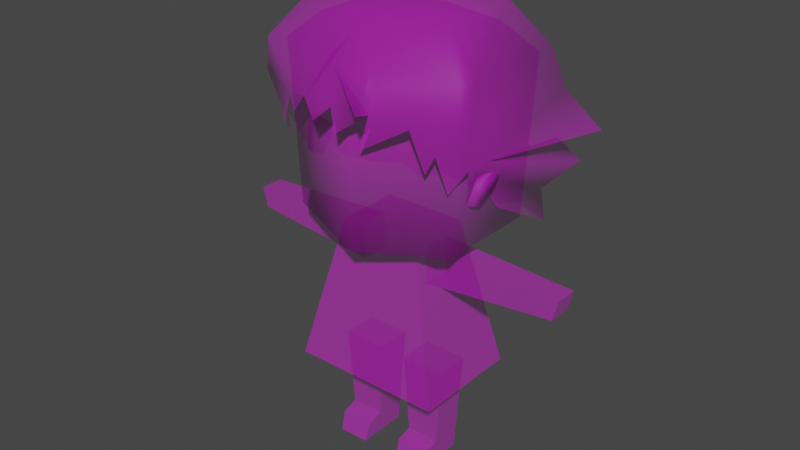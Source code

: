 # Source: Lusca.blend  (saved by Blender 2.80.75; exported with 4.5.12 LTS)
import bpy
from mathutils import Matrix  # noqa: F401  (used for matrix-valued properties, if any)

bpy.ops.wm.read_factory_settings(use_empty=True)
scene = bpy.context.scene
scene.name = 'Scene'

# ---- collections
col_collection = bpy.data.collections.new('Collection'); scene.collection.children.link(col_collection)

# ---- images (referenced by path relative to the original .blend; pixels are not part of the script)
import os
ASSET_DIR = os.environ.get("B2B_ASSET_DIR", "")  # directory of the original .blend (textures are referenced by path, not embedded)
HERE = os.path.dirname(os.path.abspath(__file__))  # packed textures are extracted next to this script under _unpacked/

def load_image(name, relpath, width, height, colorspace="sRGB"):
    """Load a texture the original file referenced (path relative to the .blend, or extracted next to this script)."""
    p = next((c for c in (os.path.join(HERE, relpath), os.path.join(ASSET_DIR, relpath)) if relpath and os.path.exists(c)), "")
    if p:
        img = bpy.data.images.load(p, check_existing=True)
        img.name = name
    else:  # same state as the original file: an image datablock whose file is absent (Cycles renders it pink)
        img = bpy.data.images.new(name, width, height)
        img.source = "FILE"
        img.filepath = "//" + (relpath or name)
    img.colorspace_settings.name = colorspace
    return img
img_c_006a_hair_tex = load_image('c_006a_hair_tex', 'Lusca_0.png', 1024, 1024, 'sRGB')

# ---- materials (node trees are filled in below, after node groups)
mat_c_006a_hair_mat_001 = bpy.data.materials.new('c_006a_hair_mat.001')
mat_c_006a_hair_mat_001.use_transparent_shadow = False
mat_c_006a_hair_mat_001.diffuse_color = (1.0, 1.0, 1.0, 1.0)
mat_c_006a_hair_mat_001.roughness = 0.5528

# ---- material node trees
mat_c_006a_hair_mat_001.use_nodes = True; mat_c_006a_hair_mat_001.node_tree.nodes.clear()
_N = mat_c_006a_hair_mat_001.node_tree.nodes; _L = mat_c_006a_hair_mat_001.node_tree.links
n0 = _N.new('ShaderNodeOutputMaterial'); n0.name = 'Material Output'; n0.location = (300, 300)
n1 = _N.new('ShaderNodeBsdfPrincipled'); n1.name = 'Principled BSDF'; n1.location = (10, 300)
n1.distribution = 'GGX'
n1.subsurface_method = 'BURLEY'
n1.inputs[2].default_value = 0.5528
n1.inputs[3].default_value = 1.45
n1.inputs[27].default_value = (0.0, 0.0, 0.0, 1.0)
n1.inputs[28].default_value = 1.0
n2 = _N.new('ShaderNodeNormalMap'); n2.name = 'Normal Map'; n2.location = (-300, -300)
n2.label = 'Normal/Map'
n2.inputs[0].default_value = 0.35
n3 = _N.new('ShaderNodeTexImage'); n3.name = 'Image Texture'; n3.location = (-300, 600)
n3.image = img_c_006a_hair_tex
n4 = _N.new('ShaderNodeTexImage'); n4.name = 'Image Texture.001'; n4.location = (-300, 0)
n4.image = img_c_006a_hair_tex
_L.new(n1.outputs[0], n0.inputs[0])
_L.new(n2.outputs[0], n1.inputs[5])
_L.new(n3.outputs[0], n1.inputs[0])
_L.new(n4.outputs[0], n1.inputs[4])
n0.is_active_output = True

# ---- world
world_world = bpy.data.worlds.new('World'); scene.world = world_world
world_world.use_nodes = True; world_world.node_tree.nodes.clear()
_N = world_world.node_tree.nodes; _L = world_world.node_tree.links
n0 = _N.new('ShaderNodeOutputWorld'); n0.name = 'World Output'; n0.location = (300, 300)
n1 = _N.new('ShaderNodeBackground'); n1.name = 'Background'; n1.location = (10, 300)
n1.inputs[0].default_value = (0.05088, 0.05088, 0.05088, 1.0)
_L.new(n1.outputs[0], n0.inputs[0])
n0.is_active_output = True
world_world.color = (0.05088, 0.05088, 0.05088)
world_world.use_sun_shadow = False
world_world.sun_shadow_jitter_overblur = 0.0

# ---- meshes
me_mesh_001 = bpy.data.meshes.new('Mesh.001')
me_mesh_001.from_pydata([(9.537e-08, 0.6943, -0.2436), (1.536e-16, 1.102, -0.2327), (5.251e-17, 0.6479, -0.2582), (-0.1234, 0.6432, -0.2245), (-0.1833, 0.6776, -0.2077), (-0.06376, 0.6677, -0.2414), (1.202e-16, 0.9554, -0.2436), (-0.1234, 0.7073, -0.2099), (0.06376, 0.6677, -0.2414), (0.1234, 0.7073, -0.2099), (0.1234, 0.6432, -0.2245), (0.1833, 0.6776, -0.2077), (-0.2811, 0.6613, -0.1909), (-0.2803, 0.7556, -0.1694), (0.2803, 0.7556, -0.1694), (0.2811, 0.6613, -0.1909), (-4.433e-08, 1.21, -0.1754), (0.276, 1.102, -0.1871), (-0.276, 1.102, -0.1871), (-0.3244, 1.014, -0.1762), (-0.3696, 0.8463, -0.1887), (-0.3104, 0.8947, -0.1762), (-0.4174, 0.9346, -0.188), (0.3244, 1.014, -0.1762), (0.3104, 0.8947, -0.1762), (0.3696, 0.8463, -0.1887), (0.4174, 0.9346, -0.188), (-0.2725, 0.8968, 0.1147), (-0.1976, 1.21, -0.121), (-0.1976, 1.21, 0.09337), (2.101e-07, 1.21, 0.1589), (0.1976, 1.21, 0.09337), (0.1976, 1.21, -0.121), (-0.2429, 0.7916, 0.07758), (-0.2527, 0.8571, 0.05394), (-0.2893, 1.013, 0.1603), (-0.276, 1.102, 0.1641), (0.276, 1.102, 0.1641), (-0.2363, 0.8364, 0.14), (1.536e-16, 1.102, 0.2353), (0.1762, 0.9932, 0.2007), (1.351e-16, 1.018, 0.2534), (-0.2286, 0.939, 0.1772), (-0.276, 1.102, 0.105), (0.276, 1.102, 0.105), (0.09464, 1.017, 0.2372), (0.0009079, 0.9525, 0.2442), (-0.06677, 0.9658, 0.2418), (0.04886, 0.9167, 0.2182), (-0.09464, 1.017, 0.2372), (-0.1762, 0.9932, 0.2007), (-0.2413, 0.7415, -0.04191), (0.2725, 0.8968, 0.1147), (0.2286, 0.939, 0.1772), (0.2363, 0.8364, 0.14), (0.2429, 0.7916, 0.07758), (0.2527, 0.8571, 0.05394), (0.2413, 0.7415, -0.04191), (-1.003e-08, 1.24, -8.771e-10), (-0.2809, 0.903, 0.06524), (0.2809, 0.903, 0.06524), (0.2893, 1.013, 0.1603), (-0.1592, 0.9545, 0.2085), (-0.2161, 0.9055, 0.1828), (0.2014, 0.8884, 0.1774), (0.0828, 1.102, 0.214), (0.11, 1.036, 0.2967), (-0.07902, 1.21, -0.1536), (0.01793, 1.279, -0.0006828), (0.236, 0.7885, 0.07633), (0.2522, 0.7899, 0.07258), (0.236, 0.8558, 0.04011), (0.2735, 0.8643, 0.04183), (0.236, 0.8396, -0.001648), (0.2766, 0.8461, 0.002737), (0.236, 0.7694, 0.03757), (0.2512, 0.7745, 0.03771), (0.2665, 0.8467, 0.05739), (0.236, 0.8361, 0.0623), (0.236, 0.8078, 0.006799), (0.2666, 0.8137, 0.009048), (0.2793, 0.8636, 0.01786), (-0.236, 0.7885, 0.07633), (-0.2522, 0.7899, 0.07258), (-0.236, 0.8558, 0.04011), (-0.2735, 0.8643, 0.04183), (-0.236, 0.8396, -0.001648), (-0.2766, 0.8461, 0.002737), (-0.236, 0.7694, 0.03757), (-0.2512, 0.7745, 0.03771), (-0.2665, 0.8467, 0.05739), (-0.236, 0.8361, 0.0623), (-0.236, 0.8078, 0.006799), (-0.2666, 0.8137, 0.009048), (-0.2793, 0.8636, 0.01786), (-0.2311, 0.6677, 0.12), (1.311e-07, 0.64, 0.2), (2.444e-07, 1.092, 0.2), (-0.26, 1.092, 0.12), (0.2311, 0.6677, 0.12), (0.26, 1.092, 0.12), (-1.184e-09, 0.64, 2.156e-09), (-0.2311, 0.6677, -0.16), (8.941e-08, 0.64, -0.22), (0.2311, 0.6677, -0.16), (-0.26, 1.092, -0.16), (0.26, 1.092, -0.16), (8.941e-08, 1.092, -0.22), (6.209e-08, 1.161, -0.1558), (1.868e-07, 1.161, 0.1358), (0.1806, 1.161, 0.08028), (0.1806, 1.161, -0.1142), (-0.1806, 1.161, -0.1142), (-0.1806, 1.161, 0.08028), (1.133e-07, 1.184, -0.01694), (-0.208, 0.2536, 0.16), (0.208, 0.2536, 0.16), (-0.112, 0.6536, 0.096), (0.112, 0.6536, 0.096), (-0.112, 0.6536, -0.07598), (0.112, 0.6536, -0.07598), (-0.208, 0.2536, -0.14), (0.208, 0.2536, -0.14), (0.4696, 0.606, 0.032), (0.456, 0.5516, 0.032), (0.1, 0.6196, 0.0384), (0.1, 0.52, 0.0384), (0.1, 0.6196, -0.0384), (0.1, 0.52, -0.0384), (0.4696, 0.606, -0.032), (0.456, 0.5516, -0.032), (-0.4696, 0.606, 0.032), (-0.456, 0.5516, 0.032), (-0.1, 0.6196, 0.0384), (-0.1, 0.52, 0.0384), (-0.1, 0.6196, -0.0384), (-0.1, 0.52, -0.0384), (-0.4696, 0.606, -0.032), (-0.456, 0.5516, -0.032), (0.138, -2.066e-17, 0.04001), (0.054, -2.23e-17, 0.04001), (0.1548, 0.2816, 0.04801), (0.0372, 0.2816, 0.04801), (0.1548, 0.2816, -0.04799), (0.0372, 0.2816, -0.04799), (0.138, -2.225e-17, -0.03999), (0.054, -2.423e-17, -0.03999), (0.1414, 0.06144, 0.04161), (0.1414, 0.06144, -0.04159), (0.05064, 0.06144, -0.04159), (0.05064, 0.06144, 0.04161), (0.138, -1.953e-17, 0.1), (0.054, -2.073e-17, 0.1), (0.05064, 0.04864, 0.084), (0.1414, 0.04864, 0.084), (-0.1378, 3.485e-17, 0.04), (-0.05376, 3.319e-17, 0.04), (-0.1546, 0.2816, 0.048), (-0.03696, 0.2816, 0.048), (-0.1546, 0.2816, -0.048), (-0.03696, 0.2816, -0.048), (-0.1378, 3.326e-17, -0.04), (-0.05376, 3.326e-17, -0.04), (-0.1411, 0.06144, 0.0416), (-0.1411, 0.06144, -0.0416), (-0.0504, 0.06144, -0.0416), (-0.0504, 0.06144, 0.0416), (-0.1378, 3.598e-17, 0.1), (-0.05376, 3.306e-17, 0.1), (-0.0504, 0.04864, 0.084), (-0.1411, 0.04864, 0.084), (-0.2848, 0.6128, 0.0352), (-0.278, 0.5358, 0.0352), (-0.278, 0.5358, -0.0352), (-0.2848, 0.6128, -0.0352), (0.2848, 0.6128, 0.0352), (0.278, 0.5358, 0.0352), (0.2848, 0.6128, -0.0352), (0.278, 0.5358, -0.0352), (-0.1478, 0.1715, -0.0448), (-0.1478, 0.1715, 0.0448), (-0.04368, 0.1715, -0.0448), (-0.04368, 0.1715, 0.0448), (0.1481, 0.1715, -0.04479), (0.1481, 0.1715, 0.04481), (0.04392, 0.1715, -0.04479), (0.04392, 0.1715, 0.04481)], [], [(5, 0, 2), (5, 7, 0), (11, 10, 8, 9), (138, 173, 172, 132), (0, 7, 6), (169, 168, 156, 166), (23, 6, 1, 17), (13, 4, 12), (13, 7, 4), (8, 2, 0), (8, 0, 9), (132, 172, 171, 131), (131, 171, 174, 137), (0, 6, 9), (14, 15, 11), (14, 11, 9), (103, 104, 99, 101), (1, 18, 16), (19, 6, 21), (21, 13, 20), (97, 100, 110, 109), (21, 22, 19), (23, 24, 6), (24, 25, 14), (7, 13, 21, 6), (26, 24, 23), (47, 41, 49), (40, 45, 48), (45, 41, 46), (49, 41, 39), (45, 39, 41), (51, 13, 12), (56, 57, 14, 25), (57, 15, 14), (4, 7, 5, 3), (127, 125, 175, 177), (43, 36, 29), (29, 58, 67, 28), (49, 39, 36), (28, 18, 43, 29), (49, 36, 50), (37, 44, 31), (112, 113, 114, 108), (143, 141, 184, 183), (45, 37, 65), (40, 37, 45), (73, 74, 80, 79), (67, 18, 28), (35, 50, 36), (35, 36, 43), (42, 50, 35), (138, 137, 174, 173), (61, 44, 37), (35, 43, 27), (21, 20, 59), (59, 27, 43), (42, 27, 38), (27, 34, 33), (34, 27, 59), (27, 42, 35), (60, 25, 24), (34, 20, 13, 51), (53, 54, 52), (52, 55, 56), (26, 60, 24), (126, 128, 178, 176), (23, 60, 26), (89, 93, 92, 88), (58, 30, 31), (81, 77, 80, 74), (58, 29, 30), (166, 165, 181, 182), (17, 44, 60, 23), (125, 126, 176, 175), (22, 59, 19), (21, 59, 22), (60, 44, 52), (56, 60, 52), (61, 37, 40), (56, 25, 60), (59, 20, 34), (53, 61, 40), (52, 61, 53), (52, 44, 61), (49, 50, 62), (50, 42, 63), (53, 40, 64), (39, 65, 30), (66, 65, 39), (45, 65, 66), (39, 45, 66), (67, 68, 16), (16, 18, 67), (67, 58, 68), (58, 16, 68), (37, 31, 30, 65), (142, 186, 184, 141), (84, 85, 90, 91), (32, 17, 1, 16), (83, 89, 88, 82), (120, 122, 121, 119), (91, 90, 83, 82), (144, 143, 183, 185), (93, 87, 86, 92), (77, 81, 72), (93, 90, 94, 87), (164, 179, 181, 165), (73, 81, 74), (78, 69, 70, 77), (144, 185, 186, 142), (71, 72, 81, 73), (79, 80, 76, 75), (93, 89, 83, 90), (80, 77, 70, 76), (77, 72, 71, 78), (6, 19, 18, 1), (90, 85, 94), (18, 19, 59, 43), (130, 178, 177, 129), (86, 87, 94), (99, 100, 97, 96), (122, 120, 118, 116), (100, 106, 111, 110), (96, 95, 101), (99, 96, 101), (95, 102, 103, 101), (99, 104, 106, 100), (153, 154, 147, 150), (107, 106, 104, 103), (97, 98, 95, 96), (58, 31, 32, 16), (108, 114, 110, 111), (98, 97, 109, 113), (105, 98, 113, 112), (107, 105, 112, 108), (9, 6, 24, 14), (106, 107, 108, 111), (94, 85, 84, 86), (114, 113, 109), (110, 114, 109), (163, 180, 179, 164), (163, 166, 182, 180), (32, 31, 44, 17), (156, 168, 167, 155), (116, 118, 117, 115), (138, 132, 131, 137), (115, 117, 119, 121), (173, 174, 135, 136), (178, 128, 127, 177), (75, 76, 70, 69), (122, 116, 115, 121), (173, 136, 134, 172), (171, 133, 135, 174), (175, 176, 124, 123), (172, 134, 133, 171), (98, 105, 102, 95), (162, 165, 166, 156), (176, 178, 130, 124), (102, 105, 107, 103), (180, 182, 158, 157), (118, 120, 119, 117), (180, 157, 159, 179), (155, 163, 164, 161), (165, 162, 161, 164), (168, 169, 170, 167), (182, 181, 160, 158), (185, 183, 148, 149), (123, 124, 130, 129), (30, 29, 36, 39), (177, 175, 123, 129), (153, 150, 140, 152), (154, 153, 152, 151), (145, 146, 149, 148), (151, 152, 140, 139), (148, 147, 139, 145), (150, 149, 146, 140), (185, 149, 150, 186), (186, 150, 147, 184), (183, 184, 147, 148), (179, 159, 160, 181), (163, 170, 169, 166), (155, 167, 170, 163), (162, 156, 155, 161), (154, 151, 139, 147), (139, 140, 146, 145)])
me_mesh_001.polygons.foreach_set('use_smooth', [True] * 185)
_k = set([(2, 5), (2, 8), (3, 4), (3, 5), (4, 12), (8, 10), (10, 11), (11, 15), (12, 51), (15, 57), (27, 33), (27, 38), (33, 34), (34, 51), (38, 42), (40, 48), (40, 64), (41, 46), (41, 47), (42, 63), (45, 46), (45, 48), (45, 66), (47, 49), (49, 50), (49, 62), (50, 62), (50, 63), (52, 54), (52, 55), (53, 54), (53, 64), (55, 56), (56, 57), (115, 116), (115, 117), (115, 121), (116, 118), (116, 122), (117, 118), (117, 119), (118, 120), (119, 120), (119, 121), (120, 122), (121, 122), (123, 124), (123, 129), (123, 175), (124, 130), (124, 176), (125, 175), (126, 176), (127, 177), (128, 178), (129, 130), (129, 177), (130, 178), (131, 132), (131, 137), (131, 171), (132, 138), (132, 172), (133, 171), (134, 172), (135, 174), (136, 173), (137, 138), (137, 174), (138, 173), (139, 145), (139, 151), (140, 146), (140, 152), (141, 184), (142, 186), (143, 183), (144, 185), (145, 146), (145, 148), (146, 149), (147, 150), (147, 154), (147, 184), (148, 183), (149, 185), (150, 153), (150, 186), (151, 152), (151, 154), (152, 153), (153, 154), (155, 161), (155, 167), (156, 162), (156, 168), (157, 180), (158, 182), (159, 179), (160, 181), (161, 162), (161, 164), (162, 165), (163, 166), (163, 170), (163, 180), (164, 179), (165, 181), (166, 169), (166, 182), (167, 168), (167, 170), (168, 169), (169, 170)])
me_mesh_001.attributes.new('sharp_edge', 'BOOLEAN', 'EDGE').data.foreach_set('value', [ (min(e.vertices), max(e.vertices)) in _k for e in me_mesh_001.edges])
_uv = me_mesh_001.uv_layers.new(name='map1')
_uv.uv.foreach_set('vector', [0.3531, 0.8144, 0.3113, 0.8213, 0.3113, 0.8109, 0.3531, 0.8144, 0.3948, 0.8236, 0.3113, 0.8213, 0.1861, 0.8163, 0.2292, 0.8106, 0.2694, 0.8144, 0.2277, 0.8236, 0.01352, 1.323, 0.01067, 1.288, 0.07346, 1.288, 0.07061, 1.323, 0.3113, 0.8213, 0.3948, 0.8236, 0.3113, 0.8633, 0.1815, 1.197, 0.1701, 1.186, 0.2557, 1.186, 0.2546, 1.2, 0.08092, 0.8719, 0.3113, 0.8633, 0.3113, 0.8868, 0.1176, 0.8866, 0.5025, 0.8298, 0.4364, 0.8163, 0.5003, 0.8134, 0.5025, 0.8298, 0.3948, 0.8236, 0.4364, 0.8163, 0.2694, 0.8144, 0.3113, 0.8109, 0.3113, 0.8213, 0.2694, 0.8144, 0.3113, 0.8213, 0.2277, 0.8236, 0.1689, 1.323, 0.1632, 1.288, 0.2203, 1.289, 0.2146, 1.326, 0.4694, 1.326, 0.4665, 1.289, 0.5293, 1.289, 0.5264, 1.326, 0.3113, 0.8213, 0.3113, 0.8633, 0.2277, 0.8236, 0.12, 0.8298, 0.1222, 0.8134, 0.1861, 0.8163, 0.12, 0.8298, 0.1861, 0.8163, 0.2277, 0.8236, 0.0838, 1.746, 0.02055, 1.742, 0.02055, 1.72, 0.0838, 1.73, 0.3113, 0.8868, 0.5049, 0.8866, 0.3113, 0.9064, 0.5416, 0.8719, 0.3113, 0.8633, 0.5289, 0.8516, 0.5289, 0.8516, 0.5025, 0.8298, 0.5712, 0.843, 0.8202, 1.717, 0.8974, 1.723, 0.8738, 1.726, 0.8202, 1.722, 0.5289, 0.8516, 0.6134, 0.8568, 0.5416, 0.8719, 0.08092, 0.8719, 0.09364, 0.8516, 0.3113, 0.8633, 0.09364, 0.8516, 0.05131, 0.843, 0.12, 0.8298, 0.3948, 0.8236, 0.5025, 0.8298, 0.5289, 0.8516, 0.3113, 0.8633, 0.009108, 0.8568, 0.09364, 0.8516, 0.08092, 0.8719, 0.6884, 0.7751, 0.7419, 0.7856, 0.6672, 0.7858, 0.8775, 0.7822, 0.8165, 0.7858, 0.781, 0.7672, 0.8165, 0.7858, 0.7419, 0.7856, 0.7449, 0.7692, 0.6672, 0.7858, 0.7419, 0.7856, 0.7419, 0.8001, 0.8165, 0.7858, 0.7419, 0.8001, 0.7419, 0.7856, 0.646, 0.8918, 0.5564, 0.8962, 0.5451, 0.8763, 0.8167, 0.9233, 0.8855, 0.8918, 0.9751, 0.8962, 0.9917, 0.9193, 0.8855, 0.8918, 0.9864, 0.8763, 0.9751, 0.8962, 0.4364, 0.8163, 0.3948, 0.8236, 0.3531, 0.8144, 0.3933, 0.8106, 0.6062, 1.252, 0.5377, 1.252, 0.5406, 1.289, 0.6034, 1.289, 0.5057, 0.8096, 0.5371, 0.8061, 0.5821, 0.8304, 0.1009, 0.9383, 0.2604, 0.9572, 0.1966, 0.9882, 0.1009, 0.9816, 0.6672, 0.7858, 0.7419, 0.8001, 0.5371, 0.8061, 0.5999, 0.9971, 0.5493, 0.9711, 0.759, 0.9711, 0.7557, 0.9971, 0.6672, 0.7858, 0.5371, 0.8061, 0.6062, 0.7822, 0.9466, 0.8061, 0.9788, 0.8096, 0.9016, 0.8304, 0.7665, 1.741, 0.7665, 1.726, 0.8202, 1.733, 0.8202, 1.744, 0.639, 1.249, 0.7075, 1.249, 0.7052, 1.224, 0.6413, 1.224, 0.8165, 0.7858, 0.9466, 0.8061, 0.803, 0.8021, 0.8775, 0.7822, 0.9466, 0.8061, 0.8165, 0.7858, 0.9879, 1.729, 0.9736, 1.727, 0.9735, 1.723, 0.9845, 1.722, 0.367, 0.9082, 0.5049, 0.8866, 0.4513, 0.9105, 0.5203, 0.788, 0.6062, 0.7822, 0.5371, 0.8061, 0.5203, 0.788, 0.5371, 0.8061, 0.5057, 0.8096, 0.5618, 0.7739, 0.6062, 0.7822, 0.5203, 0.788, 0.2906, 1.323, 0.2449, 1.326, 0.2392, 1.289, 0.2963, 1.288, 0.9634, 0.788, 0.9788, 0.8096, 0.9466, 0.8061, 0.5203, 0.788, 0.5057, 0.8096, 0.5057, 0.769, 0.5513, 0.9306, 0.5398, 0.9193, 0.7232, 0.9301, 0.7232, 0.9301, 0.7576, 0.929, 0.759, 0.9711, 0.5618, 0.7739, 0.5057, 0.769, 0.5304, 0.7549, 0.7576, 0.929, 0.7148, 0.9233, 0.7442, 0.907, 0.7148, 0.9233, 0.7576, 0.929, 0.7232, 0.9301, 0.5057, 0.769, 0.5618, 0.7739, 0.5203, 0.788, 0.8083, 0.9301, 0.9917, 0.9193, 0.9802, 0.9306, 0.7148, 0.9233, 0.5398, 0.9193, 0.5564, 0.8962, 0.646, 0.8918, 0.9219, 0.7739, 0.9533, 0.7549, 0.9788, 0.769, 0.7739, 0.929, 0.7873, 0.907, 0.8167, 0.9233, 0.9888, 0.9371, 0.8083, 0.9301, 0.9802, 0.9306, 0.151, 1.252, 0.08245, 1.252, 0.08531, 1.288, 0.1481, 1.288, 0.9786, 0.9531, 0.8083, 0.9301, 0.9888, 0.9371, 0.9307, 1.732, 0.9234, 1.738, 0.9125, 1.736, 0.9283, 1.73, 0.2604, 0.9572, 0.2604, 0.9251, 0.42, 0.9383, 0.9679, 1.729, 0.9548, 1.726, 0.9735, 1.723, 0.9736, 1.727, 0.2604, 0.9572, 0.1009, 0.9383, 0.2604, 0.9251, 0.2546, 1.2, 0.314, 1.2, 0.3162, 1.224, 0.2523, 1.224, 0.9822, 0.9711, 0.7725, 0.9711, 0.8083, 0.9301, 0.9786, 0.9531, 0.455, 1.252, 0.3865, 1.252, 0.3922, 1.288, 0.4493, 1.289, 0.5426, 0.9371, 0.7232, 0.9301, 0.5529, 0.9531, 0.5513, 0.9306, 0.7232, 0.9301, 0.5426, 0.9371, 0.8083, 0.9301, 0.7725, 0.9711, 0.7739, 0.929, 0.8167, 0.9233, 0.8083, 0.9301, 0.7739, 0.929, 0.9634, 0.788, 0.9466, 0.8061, 0.8775, 0.7822, 0.8167, 0.9233, 0.9917, 0.9193, 0.8083, 0.9301, 0.7232, 0.9301, 0.5398, 0.9193, 0.7148, 0.9233, 0.9219, 0.7739, 0.9634, 0.788, 0.8775, 0.7822, 0.9788, 0.769, 0.9634, 0.788, 0.9219, 0.7739, 0.9788, 0.769, 0.9788, 0.8096, 0.9634, 0.788, 0.6672, 0.7858, 0.6062, 0.7822, 0.6191, 0.7742, 0.6062, 0.7822, 0.5618, 0.7739, 0.5748, 0.7675, 0.9219, 0.7739, 0.8775, 0.7822, 0.8974, 0.7633, 0.7419, 0.8001, 0.803, 0.8021, 0.7419, 0.8248, 0.7985, 0.7943, 0.803, 0.8021, 0.7419, 0.8001, 0.8165, 0.7858, 0.803, 0.8021, 0.7985, 0.7943, 0.7419, 0.8001, 0.8165, 0.7858, 0.7985, 0.7943, 0.1966, 0.9882, 0.2447, 0.9752, 0.2604, 0.9926, 0.3113, 0.9064, 0.5049, 0.8866, 0.367, 0.9082, 0.1966, 0.9882, 0.2604, 0.9572, 0.2447, 0.9752, 0.2604, 0.9572, 0.2604, 0.9926, 0.2447, 0.9752, 0.9466, 0.8061, 0.9016, 0.8304, 0.7419, 0.8248, 0.803, 0.8021, 0.9625, 1.249, 0.9579, 1.224, 0.8872, 1.224, 0.8826, 1.249, 0.9387, 1.746, 0.9352, 1.743, 0.9422, 1.741, 0.9531, 1.74, 0.1712, 0.9105, 0.1176, 0.8866, 0.3113, 0.8868, 0.3113, 0.9064, 0.9427, 1.734, 0.9307, 1.732, 0.9283, 1.73, 0.9477, 1.734, 0.4012, 1.416, 0.3282, 1.34, 0.6444, 1.34, 0.5714, 1.416, 0.9531, 1.74, 0.9422, 1.741, 0.9427, 1.734, 0.9477, 1.734, 0.09296, 1.249, 0.1729, 1.249, 0.1683, 1.224, 0.09753, 1.224, 0.9234, 1.738, 0.9234, 1.742, 0.909, 1.743, 0.9125, 1.736, 0.9548, 1.726, 0.9679, 1.729, 0.9618, 1.729, 0.9234, 1.738, 0.9422, 1.741, 0.9291, 1.744, 0.9234, 1.742, 0.0755, 1.2, 0.08007, 1.224, 0.009283, 1.224, 0.01385, 1.2, 0.9879, 1.729, 0.9679, 1.729, 0.9736, 1.727, 0.9439, 1.726, 0.9492, 1.719, 0.9542, 1.719, 0.9548, 1.726, 0.6315, 1.249, 0.6292, 1.224, 0.5653, 1.224, 0.563, 1.249, 0.9582, 1.731, 0.9618, 1.729, 0.9679, 1.729, 0.9879, 1.729, 0.9845, 1.722, 0.9735, 1.723, 0.9663, 1.717, 0.9686, 1.715, 0.9234, 1.738, 0.9307, 1.732, 0.9427, 1.734, 0.9422, 1.741, 0.9735, 1.723, 0.9548, 1.726, 0.9542, 1.719, 0.9663, 1.717, 0.9548, 1.726, 0.9618, 1.729, 0.9582, 1.731, 0.9439, 1.726, 0.3113, 0.8633, 0.5416, 0.8719, 0.5049, 0.8866, 0.3113, 0.8868, 0.9422, 1.741, 0.9352, 1.743, 0.9291, 1.744, 0.5493, 0.9711, 0.5529, 0.9531, 0.7232, 0.9301, 0.759, 0.9711, 0.3675, 1.323, 0.3732, 1.288, 0.3162, 1.289, 0.3219, 1.326, 0.909, 1.743, 0.9234, 1.742, 0.9291, 1.744, 0.9427, 1.514, 0.998, 1.713, 0.5, 1.713, 0.5, 1.5, 0.9264, 1.257, 0.8778, 1.333, 0.7318, 1.333, 0.6832, 1.257, 0.8974, 1.723, 0.8974, 1.744, 0.8738, 1.741, 0.8738, 1.726, 0.0838, 1.716, 0.147, 1.72, 0.0838, 1.73, 0.02055, 1.72, 0.0838, 1.716, 0.0838, 1.73, 0.147, 1.72, 0.147, 1.742, 0.0838, 1.746, 0.0838, 1.73, 0.1768, 1.745, 0.1768, 1.715, 0.3507, 1.715, 0.3507, 1.745, 0.9534, 1.192, 0.8917, 1.192, 0.8917, 1.2, 0.9534, 1.2, 0.6462, 1.749, 0.5672, 1.749, 0.5751, 1.719, 0.6462, 1.717, 0.5, 1.713, 0.001976, 1.713, 0.05731, 1.514, 0.5, 1.5, 0.2604, 0.9572, 0.42, 0.9383, 0.42, 0.9816, 0.2604, 0.9926, 0.8202, 1.744, 0.8202, 1.733, 0.8738, 1.726, 0.8738, 1.741, 0.7429, 1.723, 0.8202, 1.717, 0.8202, 1.722, 0.7665, 1.726, 0.7429, 1.744, 0.7429, 1.723, 0.7665, 1.726, 0.7665, 1.741, 0.8202, 1.748, 0.7429, 1.744, 0.7665, 1.741, 0.8202, 1.744, 0.2277, 0.8236, 0.3113, 0.8633, 0.09364, 0.8516, 0.12, 0.8298, 0.8974, 1.744, 0.8202, 1.748, 0.8202, 1.744, 0.8738, 1.741, 0.9291, 1.744, 0.9352, 1.743, 0.9387, 1.746, 0.909, 1.743, 0.8202, 1.733, 0.7665, 1.726, 0.8202, 1.722, 0.8738, 1.726, 0.8202, 1.733, 0.8202, 1.722, 0.39, 1.2, 0.3922, 1.224, 0.3283, 1.224, 0.3306, 1.2, 0.804, 1.2, 0.8657, 1.2, 0.8702, 1.224, 0.7995, 1.224, 0.9315, 0.9971, 0.7757, 0.9971, 0.7725, 0.9711, 0.9822, 0.9711, 0.07427, 1.169, 0.1599, 1.169, 0.1599, 1.183, 0.07427, 1.183, 0.3202, 1.34, 0.2473, 1.416, 0.07699, 1.416, 0.004022, 1.34, 0.5264, 1.337, 0.4694, 1.337, 0.4694, 1.326, 0.5264, 1.326, 0.9264, 1.34, 0.8778, 1.416, 0.7319, 1.416, 0.6832, 1.34, 0.2963, 1.288, 0.2392, 1.289, 0.2335, 1.252, 0.302, 1.252, 0.3732, 1.288, 0.379, 1.252, 0.3104, 1.252, 0.3162, 1.289, 0.9686, 1.715, 0.9663, 1.717, 0.9542, 1.719, 0.9492, 1.719, 0.4157, 1.458, 0.5402, 1.458, 0.5402, 1.499, 0.4157, 1.499, 0.01067, 1.288, 0.007812, 1.252, 0.07632, 1.252, 0.07346, 1.288, 0.4665, 1.289, 0.4637, 1.252, 0.5322, 1.252, 0.5293, 1.289, 0.4493, 1.289, 0.3922, 1.288, 0.3979, 1.323, 0.4435, 1.326, 0.1632, 1.288, 0.1575, 1.252, 0.226, 1.252, 0.2203, 1.289, 0.5535, 1.715, 0.5535, 1.745, 0.3717, 1.745, 0.3717, 1.715, 0.3128, 1.186, 0.314, 1.2, 0.2546, 1.2, 0.2557, 1.186, 0.1481, 1.288, 0.08531, 1.288, 0.08816, 1.323, 0.1453, 1.323, 0.7095, 1.719, 0.7174, 1.749, 0.6462, 1.749, 0.6462, 1.717, 0.7995, 1.224, 0.8702, 1.224, 0.8748, 1.249, 0.7949, 1.249, 0.6041, 1.406, 0.6975, 1.406, 0.6975, 1.433, 0.6041, 1.433, 0.3922, 1.224, 0.3945, 1.249, 0.326, 1.249, 0.3283, 1.224, 0.3888, 1.186, 0.39, 1.2, 0.3306, 1.2, 0.3317, 1.186, 0.01385, 1.2, 0.01613, 1.186, 0.07322, 1.186, 0.0755, 1.2, 0.8634, 1.181, 0.8657, 1.192, 0.804, 1.192, 0.8063, 1.181, 0.2523, 1.224, 0.3162, 1.224, 0.3185, 1.249, 0.25, 1.249, 0.09753, 1.224, 0.1683, 1.224, 0.1637, 1.2, 0.1021, 1.2, 0.5434, 1.326, 0.5434, 1.337, 0.6005, 1.337, 0.6005, 1.326, 0.7419, 0.8248, 0.5821, 0.8304, 0.5371, 0.8061, 0.7419, 0.8001, 0.6034, 1.289, 0.5406, 1.289, 0.5434, 1.326, 0.6005, 1.326, 0.4945, 1.197, 0.5675, 1.2, 0.5687, 1.186, 0.4831, 1.186, 0.8917, 1.192, 0.9534, 1.192, 0.9511, 1.181, 0.894, 1.181, 0.1615, 1.186, 0.1044, 1.186, 0.1021, 1.2, 0.1637, 1.2, 0.3143, 1.183, 0.3143, 1.169, 0.2287, 1.169, 0.2287, 1.183, 0.6435, 1.2, 0.7029, 1.2, 0.7018, 1.186, 0.6447, 1.186, 0.5675, 1.2, 0.6269, 1.2, 0.6258, 1.186, 0.5687, 1.186, 0.6292, 1.224, 0.6269, 1.2, 0.5675, 1.2, 0.5653, 1.224, 0.9579, 1.224, 0.9534, 1.2, 0.8917, 1.2, 0.8872, 1.224, 0.6413, 1.224, 0.7052, 1.224, 0.7029, 1.2, 0.6435, 1.2, 0.08007, 1.224, 0.08464, 1.249, 0.004716, 1.249, 0.009283, 1.224, 0.804, 1.2, 0.804, 1.192, 0.8657, 1.192, 0.8657, 1.2, 0.3888, 1.186, 0.4744, 1.186, 0.463, 1.197, 0.39, 1.2, 0.01719, 1.169, 0.07427, 1.169, 0.07427, 1.183, 0.01719, 1.183, 0.776, 1.197, 0.7874, 1.186, 0.7018, 1.186, 0.7029, 1.2, 0.2287, 1.183, 0.2287, 1.169, 0.1716, 1.169, 0.1716, 1.183])
me_mesh_001.materials.append(mat_c_006a_hair_mat_001)
me_mesh_001.use_remesh_preserve_volume = False
me_mesh_001.use_remesh_preserve_attributes = False
me_mesh_001.use_mirror_vertex_groups = False
me_mesh_001.update()
me_mesh_001.normals_split_custom_set([tuple(v) for v in zip(*[iter([-0.2063, 0.3467, -0.915, 3.586e-08, 0.04048, -0.9992, -1.179e-07, 0.3014, -0.9535, -0.2063, 0.3467, -0.915, -0.2295, 0.003392, -0.9733, 3.586e-08, 0.04048, -0.9992, 0.1991, 0.2433, -0.9493, 0.2504, 0.2161, -0.9437, 0.2063, 0.3467, -0.915, 0.3327, 0.1766, -0.9264, -0.08842, -0.9961, 0.0, -0.08842, -0.9961, 0.0, -0.08842, -0.9961, 0.0, -0.08842, -0.9961, 0.0, 3.586e-08, 0.04048, -0.9992, -0.2295, 0.003392, -0.9733, -2.28e-09, -0.007278, -1.0, 0.998, -0.06226, -0.007384, 0.998, -0.06194, -0.007742, 0.9984, -0.05731, -0.002625, 0.9981, -0.06146, 0.001156, 0.7548, 0.3059, -0.5802, -2.28e-09, -0.007278, -1.0, 0.007636, 0.2553, -0.9668, 0.6738, 0.4192, -0.6085, -0.7822, -0.2363, -0.5765, -0.1991, 0.2433, -0.9493, -0.7954, 0.1413, -0.5894, -0.7822, -0.2363, -0.5765, -0.2295, 0.003392, -0.9733, -0.1991, 0.2433, -0.9493, 0.2063, 0.3467, -0.915, -1.179e-07, 0.3014, -0.9535, 3.586e-08, 0.04048, -0.9992, 0.2063, 0.3467, -0.915, 3.586e-08, 0.04048, -0.9992, 0.3327, 0.1766, -0.9264, -0.01598, -0.005626, 0.9999, -0.01526, -0.003922, 0.9999, -0.02082, 0.0008464, 0.9998, -0.01771, -0.002749, 0.9998, -0.03677, 0.9993, 0.0, -0.03677, 0.9993, 0.0, -0.03677, 0.9993, 0.0, -0.03677, 0.9993, 0.0, 3.586e-08, 0.04048, -0.9992, -2.28e-09, -0.007278, -1.0, 0.3327, 0.1766, -0.9264, 0.782, -0.2359, -0.5769, 0.7954, 0.1413, -0.5894, 0.1991, 0.2433, -0.9493, 0.782, -0.2359, -0.5769, 0.1991, 0.2433, -0.9493, 0.3327, 0.1766, -0.9264, -0.326, -0.6238, -0.7103, 0.7367, -0.3775, -0.561, 0.4731, -0.6874, 0.5511, -1.433e-08, -1.0, -4.48e-08, 0.007636, 0.2553, -0.9668, -0.7276, 0.2852, -0.6239, 0.01341, 0.7769, -0.6295, -0.7499, 0.3222, -0.5778, -2.28e-09, -0.007278, -1.0, -0.3777, -0.1393, -0.9154, -0.3777, -0.1393, -0.9154, -0.7822, -0.2363, -0.5765, -0.997, -0.04894, -0.0605, 0.1988, 0.4726, 0.8586, 0.6152, 0.2352, 0.7525, 0.3471, 0.8718, 0.3456, -7.794e-06, 0.8971, 0.4418, -0.3777, -0.1393, -0.9154, -0.9846, 0.05135, 0.1671, -0.7499, 0.3222, -0.5778, 0.7548, 0.3059, -0.5802, 0.3777, -0.1393, -0.9154, -2.28e-09, -0.007278, -1.0, 0.3777, -0.1393, -0.9154, 0.9982, -0.02113, -0.05618, 0.782, -0.2359, -0.5769, -0.2295, 0.003392, -0.9733, -0.7822, -0.2363, -0.5765, -0.3777, -0.1393, -0.9154, -2.28e-09, -0.007278, -1.0, 0.9846, 0.0514, 0.1671, 0.3777, -0.1393, -0.9154, 0.7548, 0.3059, -0.5802, -0.1689, -0.004273, 0.9856, 0.02856, 0.1072, 0.9938, -0.2486, 0.2194, 0.9434, 0.3623, -0.0973, 0.927, 0.4843, 0.02108, 0.8746, 0.3109, -0.3121, 0.8977, -0.3554, -0.4556, 0.8162, 0.02856, 0.1072, 0.9938, 0.1655, -0.134, 0.9771, -0.2486, 0.2194, 0.9434, 0.02856, 0.1072, 0.9938, -0.1293, 0.4901, 0.862, -0.3554, -0.4556, 0.8162, -0.1293, 0.4901, 0.862, 0.02856, 0.1072, 0.9938, -0.8274, -0.4331, 0.3575, -0.7822, -0.2363, -0.5765, -0.7954, 0.1413, -0.5894, 0.8303, -0.4689, 0.3012, 0.8274, -0.4331, 0.3575, 0.782, -0.2359, -0.5769, 0.9982, -0.02113, -0.05618, 0.8274, -0.4331, 0.3575, 0.7954, 0.1413, -0.5894, 0.782, -0.2359, -0.5769, -0.1991, 0.2433, -0.9493, -0.2295, 0.003392, -0.9733, -0.2063, 0.3467, -0.915, -0.2504, 0.2161, -0.9437, 0.03677, 0.9993, 0.0, 0.03677, 0.9993, 0.0, 0.03677, 0.9993, 0.0, 0.03677, 0.9993, 0.0, -0.9565, 0.2911, 0.0183, -0.4509, 0.463, 0.7631, -0.3929, 0.8705, 0.2964, -0.3929, 0.8705, 0.2964, 0.007513, 0.9979, 0.06469, -0.1362, 0.8739, -0.4666, -0.4388, 0.8794, -0.1849, -0.2486, 0.2194, 0.9434, -0.1293, 0.4901, 0.862, -0.4509, 0.463, 0.7631, -0.4388, 0.8794, -0.1849, -0.7276, 0.2852, -0.6239, -0.9565, 0.2911, 0.0183, -0.3929, 0.8705, 0.2964, -0.2486, 0.2194, 0.9434, -0.4509, 0.463, 0.7631, -0.3768, -0.04536, 0.9252, 0.4801, 0.464, 0.7444, 0.9349, 0.3483, -0.06762, 0.3913, 0.8735, 0.2896, -0.3787, 0.8764, -0.2975, -0.3145, 0.8894, 0.3316, 0.00439, 1.0, 0.003804, 0.00029, 0.91, -0.4146, 0.9981, -0.06093, 0.0, 0.9981, -0.06093, 0.0, 0.9981, -0.06093, -8.994e-09, 0.998, -0.06266, 5.046e-06, 0.4843, 0.02108, 0.8746, 0.4801, 0.464, 0.7444, 0.2486, 0.6403, 0.7268, 0.3623, -0.0973, 0.927, 0.4801, 0.464, 0.7444, 0.4843, 0.02108, 0.8746, -0.0276, 0.2692, -0.9627, 0.4242, 0.02277, -0.9053, 0.6925, -0.5896, -0.4157, 0.1738, -0.4474, -0.8773, -0.1362, 0.8739, -0.4666, -0.7276, 0.2852, -0.6239, -0.4388, 0.8794, -0.1849, -0.889, -0.06558, 0.4531, -0.3768, -0.04536, 0.9252, -0.4509, 0.463, 0.7631, -0.889, -0.06558, 0.4531, -0.4509, 0.463, 0.7631, -0.9565, 0.2911, 0.0183, -0.5338, -0.1879, 0.8244, -0.3768, -0.04536, 0.9252, -0.889, -0.06558, 0.4531, -0.01777, -0.002419, -0.9998, -0.01771, -0.002749, -0.9998, -0.01768, -0.001748, -0.9998, -0.01768, -0.001598, -0.9998, 0.889, -0.06557, 0.4531, 0.9349, 0.3483, -0.06762, 0.4801, 0.464, 0.7444, -0.889, -0.06558, 0.4531, -0.9565, 0.2911, 0.0183, -0.934, -0.1718, 0.3134, -0.3777, -0.1393, -0.9154, -0.997, -0.04894, -0.0605, -0.9834, -0.03749, 0.1775, -0.9834, -0.03749, 0.1775, -0.934, -0.1718, 0.3134, -0.9565, 0.2911, 0.0183, -0.5338, -0.1879, 0.8244, -0.934, -0.1718, 0.3134, -0.7447, -0.1769, 0.6436, -0.934, -0.1718, 0.3134, -0.8303, -0.4689, 0.3012, -0.9617, -0.2077, -0.1786, -0.8303, -0.4689, 0.3012, -0.934, -0.1718, 0.3134, -0.9834, -0.03749, 0.1775, -0.934, -0.1718, 0.3134, -0.5338, -0.1879, 0.8244, -0.889, -0.06558, 0.4531, 0.9835, -0.03757, 0.1772, 0.9982, -0.02113, -0.05618, 0.3777, -0.1393, -0.9154, -0.8303, -0.4689, 0.3012, -0.997, -0.04894, -0.0605, -0.7822, -0.2363, -0.5765, -0.8274, -0.4331, 0.3575, 0.4961, -0.206, 0.8435, 0.7447, -0.1769, 0.6436, 0.934, -0.1718, 0.3134, 0.934, -0.1718, 0.3134, 0.9617, -0.2077, -0.1786, 0.8303, -0.4689, 0.3012, 0.9846, 0.0514, 0.1671, 0.9835, -0.03757, 0.1772, 0.3777, -0.1393, -0.9154, 0.08842, -0.9961, 0.0, 0.08842, -0.9961, 0.0, 0.08842, -0.9961, 0.0, 0.08842, -0.9961, 0.0, 0.7548, 0.3059, -0.5802, 0.9835, -0.03757, 0.1772, 0.9846, 0.0514, 0.1671, -0.7547, -0.6539, 0.05343, -0.8295, -0.3996, -0.3901, -0.1738, -0.4474, -0.8773, -0.2186, -0.903, -0.3699, 0.007513, 0.9979, 0.06469, 0.02853, 0.8082, 0.5882, 0.3913, 0.8735, 0.2896, 0.6146, 0.7059, -0.3521, 0.473, 0.5775, 0.6654, 0.6925, -0.5896, -0.4157, 0.4242, 0.02277, -0.9053, 0.007513, 0.9979, 0.06469, -0.3929, 0.8705, 0.2964, 0.02853, 0.8082, 0.5882, 0.9981, -0.06146, 0.001156, 0.9982, -0.05959, -6.217e-08, 0.998, -0.0627, 5.196e-06, 0.9981, -0.06093, 0.0, 0.6738, 0.4192, -0.6085, 0.9349, 0.3483, -0.06762, 0.9835, -0.03757, 0.1772, 0.7548, 0.3059, -0.5802, 0.01772, -0.0003503, 0.9998, 0.01765, -0.0006798, 0.9998, 0.01768, -0.001598, 0.9998, 0.01768, -0.001748, 0.9998, -0.9846, 0.05135, 0.1671, -0.9834, -0.03749, 0.1775, -0.7499, 0.3222, -0.5778, -0.3777, -0.1393, -0.9154, -0.9834, -0.03749, 0.1775, -0.9846, 0.05135, 0.1671, 0.9835, -0.03757, 0.1772, 0.9349, 0.3483, -0.06762, 0.934, -0.1718, 0.3134, 0.8303, -0.4689, 0.3012, 0.9835, -0.03757, 0.1772, 0.934, -0.1718, 0.3134, 0.889, -0.06557, 0.4531, 0.4801, 0.464, 0.7444, 0.3623, -0.0973, 0.927, 0.8303, -0.4689, 0.3012, 0.9982, -0.02113, -0.05618, 0.9835, -0.03757, 0.1772, -0.9834, -0.03749, 0.1775, -0.997, -0.04894, -0.0605, -0.8303, -0.4689, 0.3012, 0.4961, -0.206, 0.8435, 0.889, -0.06557, 0.4531, 0.3623, -0.0973, 0.927, 0.934, -0.1718, 0.3134, 0.889, -0.06557, 0.4531, 0.4961, -0.206, 0.8435, 0.934, -0.1718, 0.3134, 0.9349, 0.3483, -0.06762, 0.889, -0.06557, 0.4531, -0.4101, 0.004276, 0.912, -0.4101, 0.004276, 0.912, -0.4101, 0.004276, 0.912, -0.3768, -0.04536, 0.9252, -0.5338, -0.1879, 0.8244, -0.4103, 0.001565, 0.912, 0.4961, -0.206, 0.8435, 0.3623, -0.0973, 0.927, 0.2773, -0.1438, 0.95, -0.1293, 0.4901, 0.862, 0.2486, 0.6403, 0.7268, 0.02853, 0.8082, 0.5882, 0.08514, -0.1912, 0.9779, 0.2486, 0.6403, 0.7268, -0.1293, 0.4901, 0.862, 0.4843, 0.02108, 0.8746, 0.2486, 0.6403, 0.7268, 0.08514, -0.1912, 0.9779, -0.1293, 0.4901, 0.862, -0.3554, -0.4556, 0.8162, 0.08514, -0.1912, 0.9779, -0.1362, 0.8739, -0.4666, 0.2676, 0.9491, 0.166, 0.01341, 0.7769, -0.6295, 0.01341, 0.7769, -0.6295, -0.7276, 0.2852, -0.6239, -0.1362, 0.8739, -0.4666, -0.1362, 0.8739, -0.4666, 0.007513, 0.9979, 0.06469, 0.2676, 0.9491, 0.166, 0.007513, 0.9979, 0.06469, 0.01341, 0.7769, -0.6295, 0.2676, 0.9491, 0.166, 0.4801, 0.464, 0.7444, 0.3913, 0.8735, 0.2896, 0.02853, 0.8082, 0.5882, 0.2486, 0.6403, 0.7268, 0.0, -0.02906, 0.9996, 0.0, -0.02906, 0.9996, 0.0, -0.02906, 0.9996, 0.0, -0.02906, 0.9996, 0.2811, 0.9321, 0.2286, -0.09343, 0.92, 0.3807, -0.6097, -0.0009132, 0.7927, -0.02923, 0.4113, 0.911, 0.4891, 0.7946, -0.3596, 0.6738, 0.4192, -0.6085, 0.007636, 0.2553, -0.9668, 0.01341, 0.7769, -0.6295, -0.4465, -0.1864, 0.8752, -0.7547, -0.6539, 0.05343, -0.2186, -0.903, -0.3699, -0.1714, -0.1911, 0.9665, 0.0, 0.158, -0.9874, 0.0, 0.158, -0.9874, 0.0, 0.158, -0.9874, 0.0, 0.158, -0.9874, -0.02923, 0.4113, 0.911, -0.6097, -0.0009132, 0.7927, -0.4465, -0.1864, 0.8752, -0.1714, -0.1911, 0.9665, -1.652e-08, -0.02906, -0.9996, -1.652e-08, -0.02906, -0.9996, -1.548e-08, -0.02906, -0.9996, 5.928e-06, -0.03002, -0.9995, -0.8295, -0.3996, -0.3901, -0.424, 0.02324, -0.9053, 0.02759, 0.2691, -0.9627, -0.1738, -0.4474, -0.8773, 0.473, 0.5775, 0.6654, 0.6146, 0.7059, -0.3521, 0.414, 0.5348, 0.7366, -0.8295, -0.3996, -0.3901, -0.6097, -0.0009132, 0.7927, -0.6082, 0.7443, -0.276, -0.424, 0.02324, -0.9053, -0.0008046, -0.02747, -0.9996, -0.0008054, -0.02893, -0.9996, 0.0, -0.02906, -0.9996, 1.879e-08, -0.02851, -0.9996, -0.0276, 0.2692, -0.9627, 0.6146, 0.7059, -0.3521, 0.4242, 0.02277, -0.9053, 0.02923, 0.4113, 0.911, 0.1714, -0.1911, 0.9665, 0.7852, -0.254, 0.5648, 0.473, 0.5775, 0.6654, -0.9981, -0.06093, 0.0, -0.9981, -0.06093, 0.0, -0.9983, -0.05841, -0.003133, -0.9981, -0.06093, 0.0, -0.2811, 0.9321, 0.2286, 0.414, 0.5348, 0.7366, 0.6146, 0.7059, -0.3521, -0.0276, 0.2692, -0.9627, 0.1738, -0.4474, -0.8773, 0.6925, -0.5896, -0.4157, 0.8072, -0.5809, -0.1048, 0.2186, -0.903, -0.3699, -0.8295, -0.3996, -0.3901, -0.7547, -0.6539, 0.05343, -0.4465, -0.1864, 0.8752, -0.6097, -0.0009132, 0.7927, 0.6925, -0.5896, -0.4157, 0.473, 0.5775, 0.6654, 0.7852, -0.254, 0.5648, 0.8072, -0.5809, -0.1048, 0.473, 0.5775, 0.6654, 0.414, 0.5348, 0.7366, -0.2811, 0.9321, 0.2286, 0.02923, 0.4113, 0.911, -2.28e-09, -0.007278, -1.0, -0.7499, 0.3222, -0.5778, -0.7276, 0.2852, -0.6239, 0.007636, 0.2553, -0.9668, -0.6097, -0.0009132, 0.7927, -0.09343, 0.92, 0.3807, -0.6082, 0.7443, -0.276, -0.7276, 0.2852, -0.6239, -0.7499, 0.3222, -0.5778, -0.9834, -0.03749, 0.1775, -0.9565, 0.2911, 0.0183, 0.01596, -0.005668, -0.9999, 0.01522, -0.003955, -0.9999, 0.02082, 0.0008464, -0.9998, 0.01771, -0.002749, -0.9998, 0.02759, 0.2691, -0.9627, -0.424, 0.02324, -0.9053, -0.6082, 0.7443, -0.276, 0.4731, -0.6874, 0.5511, 0.6152, 0.2352, 0.7525, 0.1988, 0.4726, 0.8586, 0.3573, -0.6612, 0.6596, 0.9724, 0.2334, 0.0, 0.9724, 0.2334, 0.0, 0.9724, 0.2334, 0.0, 0.9724, 0.2334, 0.0, 0.6152, 0.2352, 0.7525, 0.8879, 0.3281, -0.3224, 0.3787, 0.8764, -0.2975, 0.3471, 0.8718, 0.3456, 0.3573, -0.6612, 0.6596, -0.6106, -0.4357, 0.6613, -1.433e-08, -1.0, -4.48e-08, 0.4731, -0.6874, 0.5511, 0.3573, -0.6612, 0.6596, -1.433e-08, -1.0, -4.48e-08, -0.6106, -0.4357, 0.6613, -0.7357, -0.3797, -0.5609, -0.326, -0.6238, -0.7103, -1.433e-08, -1.0, -4.48e-08, 0.4731, -0.6874, 0.5511, 0.7367, -0.3775, -0.561, 0.8879, 0.3281, -0.3224, 0.6152, 0.2352, 0.7525, 7.749e-08, 0.9573, 0.2891, 7.749e-08, 0.9573, 0.2891, 7.749e-08, 0.9573, 0.2891, 7.749e-08, 0.9573, 0.2891, 0.2517, 0.3519, -0.9016, 0.8879, 0.3281, -0.3224, 0.7367, -0.3775, -0.561, -0.326, -0.6238, -0.7103, 0.1988, 0.4726, 0.8586, -0.8197, 0.07614, 0.5677, -0.6106, -0.4357, 0.6613, 0.3573, -0.6612, 0.6596, 0.007513, 0.9979, 0.06469, 0.3913, 0.8735, 0.2896, 0.4891, 0.7946, -0.3596, 0.01341, 0.7769, -0.6295, 0.00029, 0.91, -0.4146, 0.00439, 1.0, 0.003804, 0.3471, 0.8718, 0.3456, 0.3787, 0.8764, -0.2975, -0.8197, 0.07614, 0.5677, 0.1988, 0.4726, 0.8586, -7.794e-06, 0.8971, 0.4418, -0.3145, 0.8894, 0.3316, -0.8402, 0.4476, -0.3063, -0.8197, 0.07614, 0.5677, -0.3145, 0.8894, 0.3316, -0.3787, 0.8764, -0.2975, 0.2517, 0.3519, -0.9016, -0.8402, 0.4476, -0.3063, -0.3787, 0.8764, -0.2975, 0.00029, 0.91, -0.4146, 0.3327, 0.1766, -0.9264, -2.28e-09, -0.007278, -1.0, 0.3777, -0.1393, -0.9154, 0.782, -0.2359, -0.5769, 0.8879, 0.3281, -0.3224, 0.2517, 0.3519, -0.9016, 0.00029, 0.91, -0.4146, 0.3787, 0.8764, -0.2975, -0.6082, 0.7443, -0.276, -0.09343, 0.92, 0.3807, 0.2811, 0.9321, 0.2286, 0.02759, 0.2691, -0.9627, 0.00439, 1.0, 0.003804, -0.3145, 0.8894, 0.3316, -7.794e-06, 0.8971, 0.4418, 0.3471, 0.8718, 0.3456, 0.00439, 1.0, 0.003804, -7.794e-06, 0.8971, 0.4418, -0.9983, -0.05788, -0.006062, -0.9983, -0.05844, -0.003097, -0.9981, -0.06093, 0.0, -0.9982, -0.05955, 6.723e-08, 0.0, -0.02906, 0.9996, 0.0, -0.02906, 0.9996, 0.0, -0.02906, 0.9996, 0.0, -0.02906, 0.9996, 0.4891, 0.7946, -0.3596, 0.3913, 0.8735, 0.2896, 0.9349, 0.3483, -0.06762, 0.6738, 0.4192, -0.6085, -1.86e-17, -1.0, 8.916e-18, -2.731e-17, -1.0, 8.361e-18, -2.731e-17, -1.0, 8.361e-18, -1.86e-17, -1.0, 8.916e-18, 0.0, 0.158, 0.9874, 0.0, 0.158, 0.9874, 0.0, 0.158, 0.9874, 0.0, 0.158, 0.9874, -0.9701, -0.2425, 0.0, -0.9701, -0.2425, 0.0, -0.9701, -0.2425, 0.0, -0.9701, -0.2425, 0.0, -0.9724, 0.2334, 0.0, -0.9724, 0.2334, 0.0, -0.9724, 0.2334, 0.0, -0.9724, 0.2334, 0.0, -0.01768, -0.001598, -0.9998, -0.01768, -0.001748, -0.9998, -0.01772, -0.0003503, -0.9998, -0.01765, -0.0006798, -0.9998, 0.01522, -0.003955, -0.9999, 0.01765, -0.0006798, -0.9998, 0.01964, 0.002878, -0.9998, 0.02082, 0.0008464, -0.9998, 0.2186, -0.903, -0.3699, 0.8072, -0.5809, -0.1048, 0.7852, -0.254, 0.5648, 0.1714, -0.1911, 0.9665, 0.0, -1.0, 0.0, 0.0, -1.0, 0.0, 0.0, -1.0, 0.0, 0.0, -1.0, 0.0, -0.08842, -0.9961, 0.0, -0.08842, -0.9961, 0.0, -0.08842, -0.9961, 0.0, -0.08842, -0.9961, 0.0, -0.03677, 0.9993, 0.0, -0.03677, 0.9993, 0.0, -0.03677, 0.9993, 0.0, -0.03677, 0.9993, 0.0, 0.01768, -0.001748, 0.9998, 0.01768, -0.001598, 0.9998, 0.01777, -0.002419, 0.9998, 0.01771, -0.002749, 0.9998, -0.01526, -0.003922, 0.9999, -0.01765, -0.0006798, 0.9998, -0.01964, 0.002878, 0.9998, -0.02082, 0.0008464, 0.9998, -0.8197, 0.07614, 0.5677, -0.8402, 0.4476, -0.3063, -0.7357, -0.3797, -0.5609, -0.6106, -0.4357, 0.6613, 0.9985, -0.05461, 0.0, 0.9982, -0.05959, -6.217e-08, 0.9981, -0.06146, 0.001156, 0.9984, -0.05731, -0.002625, 0.08842, -0.9961, 0.0, 0.08842, -0.9961, 0.0, 0.08842, -0.9961, 0.0, 0.08842, -0.9961, 0.0, -0.7357, -0.3797, -0.5609, -0.8402, 0.4476, -0.3063, 0.2517, 0.3519, -0.9016, -0.326, -0.6238, -0.7103, 0.0, -0.02906, 0.9996, 0.0, -0.02906, 0.9996, 0.0, -0.02906, 0.9996, 0.0, -0.02906, 0.9996, 0.0, 1.0, 0.0, 0.0, 1.0, 0.0, 0.0, 1.0, 0.0, 0.0, 1.0, 0.0, -0.9983, -0.05844, -0.003097, -0.9981, -0.06093, 0.0, -0.9981, -0.06093, 0.0, -0.9981, -0.06093, 0.0, -0.9984, -0.05727, -0.002594, -0.9983, -0.05788, -0.006062, -0.9982, -0.05955, 6.723e-08, -0.9985, -0.05461, 0.0, 1.879e-08, -0.02851, -0.9996, 0.0, -0.02603, -0.9997, 0.0, -0.02603, -0.9997, -0.0008046, -0.02747, -0.9996, 0.0, 0.3125, 0.9499, 0.0, 0.3125, 0.9499, 0.0, 0.3125, 0.9499, 0.0, 0.3125, 0.9499, 0.9981, -0.06093, 0.0, 0.998, -0.0627, 5.196e-06, 0.9981, -0.06093, 0.0, 0.9981, -0.06093, 0.0, 5.928e-06, -0.03002, -0.9995, -1.548e-08, -0.02906, -0.9996, -2.445e-09, -0.02818, -0.9996, -3.085e-08, -0.02856, -0.9996, 0.9701, -0.2425, 0.0, 0.9701, -0.2425, 0.0, 0.9701, -0.2425, 0.0, 0.9701, -0.2425, 0.0, 0.02853, 0.8082, 0.5882, -0.3929, 0.8705, 0.2964, -0.4509, 0.463, 0.7631, -0.1293, 0.4901, 0.862, 0.03677, 0.9993, 0.0, 0.03677, 0.9993, 0.0, 0.03677, 0.9993, 0.0, 0.03677, 0.9993, 0.0, -0.998, -0.06233, -0.007314, -0.9983, -0.05786, -0.006107, -0.9983, -0.05743, -0.002778, -0.998, -0.06194, -0.007744, -2.697e-17, 0.3125, 0.9499, -2.697e-17, 0.3125, 0.9499, -2.697e-17, 0.3125, 0.9499, -2.697e-17, 0.3125, 0.9499, -1.467e-08, -0.02603, -0.9997, -1.467e-08, -0.02603, -0.9997, -3.085e-08, -0.02856, -0.9996, -2.445e-09, -0.02818, -0.9996, 1.693e-17, -1.0, 2.249e-17, 1.693e-17, -1.0, 2.249e-17, 1.923e-17, -1.0, 2.224e-17, 1.923e-17, -1.0, 2.224e-17, 0.9982, -0.05955, -7.409e-08, 0.9981, -0.06145, 0.001167, 0.9984, -0.0573, -0.002632, 0.9985, -0.05461, -8.695e-09, -0.9983, -0.05786, -0.006107, -0.9982, -0.05959, 6.938e-08, -0.9985, -0.05461, 0.0, -0.9983, -0.05743, -0.002778, -0.9981, -0.06093, 0.0, -0.9982, -0.05959, 6.938e-08, -0.9983, -0.05786, -0.006107, -0.9983, -0.05841, -0.003133, 0.0, -0.02906, 0.9996, 0.0, -0.02906, 0.9996, 0.0, -0.02906, 0.9996, 0.0, -0.02906, 0.9996, 0.998, -0.06266, 5.046e-06, 0.9981, -0.06093, -8.994e-09, 0.9981, -0.06145, 0.001167, 0.9982, -0.05955, -7.409e-08, -0.0008054, -0.02893, -0.9996, 0.0, -0.02906, -0.9996, 0.0, -0.02906, -0.9996, 0.0, -0.02906, -0.9996, 0.0, 0.9573, 0.289, 0.0, 0.9573, 0.289, 0.0, 0.9573, 0.289, 0.0, 0.9573, 0.289, -0.9984, -0.05727, -0.002594, -0.998, -0.06194, -0.007742, -0.998, -0.06226, -0.007384, -0.9983, -0.05788, -0.006062, -9.894e-18, -1.0, 9.471e-18, -1.86e-17, -1.0, 8.916e-18, -1.86e-17, -1.0, 8.916e-18, -9.894e-18, -1.0, 9.471e-18, 0.998, -0.06233, -0.007314, 0.998, -0.06194, -0.007744, 0.9984, -0.0573, -0.002632, 0.9981, -0.06145, 0.001167, 1.923e-17, -1.0, 2.224e-17, 1.923e-17, -1.0, 2.224e-17, 2.154e-17, -1.0, 2.2e-17, 2.154e-17, -1.0, 2.2e-17])] * 3)])
arm_root_001 = bpy.data.armatures.new('root.001')  # bones are not reproduced

# ---- objects
ob_root = bpy.data.objects.new('root', arm_root_001)
ob_l_itemhook = bpy.data.objects.new('L_itemhook', None)
ob_r_itemhook = bpy.data.objects.new('R_itemhook', None)
ob_hair = bpy.data.objects.new('hair', me_mesh_001)
ob_c_006a_hair = bpy.data.objects.new('c_006a_hair', None)

# ---- transforms, parenting, visibility, modifiers, constraints
ob_root.parent = ob_c_006a_hair
ob_root.location = (0.0, 0.0, 0.0)
ob_root.show_in_front = True
ob_root.lineart.crease_threshold = 0.0
ob_l_itemhook.parent = ob_root
ob_l_itemhook.location = (-0.03, -0.365, 0.0)
ob_l_itemhook.rotation_euler = (3.142, -0.0, 1.571)
ob_l_itemhook.color = (0.8, 0.8, 0.8, 1.0)
ob_l_itemhook.lineart.crease_threshold = 0.0
ob_r_itemhook.parent = ob_root
ob_r_itemhook.location = (0.03, -0.365, 1.233e-32)
ob_r_itemhook.rotation_euler = (0.0, 0.0, -1.571)
ob_r_itemhook.color = (0.8, 0.8, 0.8, 1.0)
ob_r_itemhook.lineart.crease_threshold = 0.0
ob_hair.parent = ob_root
ob_hair.location = (0.0, 0.0, 0.0)
ob_hair.color = (0.8, 0.8, 0.8, 1.0)
ob_hair.lineart.crease_threshold = 0.0
_vg = ob_hair.vertex_groups.new(name='body')
for _i, _w in zip([115, 116, 117, 118, 119, 120, 121, 122, 125, 126, 127, 128, 133, 134, 135, 136, 141, 142, 143, 144, 157, 158, 159, 160, 171, 172, 173, 174, 175, 176, 177, 178, 179, 180, 181, 182, 183, 184, 185, 186], [1.0, 1.0, 1.0, 1.0, 1.0, 1.0, 1.0, 1.0, 0.2, 0.2, 0.2, 0.2, 0.2, 0.2, 0.2, 0.2, 0.4, 0.4, 0.4, 0.4, 0.4, 0.4, 0.4, 0.4, 0.1, 0.1, 0.1, 0.1, 0.1, 0.1, 0.1, 0.1, 0.2, 0.2, 0.2, 0.2, 0.2, 0.2, 0.2, 0.2]): _vg.add([_i], _w, 'REPLACE')
_vg = ob_hair.vertex_groups.new(name='head')
_vg.add([0, 1, 2, 3, 4, 5, 6, 7, 8, 9, 10, 11, 12, 13, 14, 15, 16, 17, 18, 19, 20, 21, 22, 23, 24, 25, 26, 27, 28, 29, 30, 31, 32, 33, 34, 35, 36, 37, 38, 39, 40, 41, 42, 43, 44, 45, 46, 47, 48, 49, 50, 51, 52, 53, 54, 55, 56, 57, 58, 59, 60, 61, 62, 63, 64, 65, 66, 67, 68, 69, 70, 71, 72, 73, 74, 75, 76, 77, 78, 79, 80, 81, 82, 83, 84, 85, 86, 87, 88, 89, 90, 91, 92, 93, 94, 95, 96, 97, 98, 99, 100, 101, 102, 103, 104, 105, 106, 107, 108, 109, 110, 111, 112, 113, 114], 1.0, 'REPLACE')
_vg = ob_hair.vertex_groups.new(name='Larm')
for _i, _w in zip([123, 124, 125, 126, 127, 128, 129, 130, 175, 176, 177, 178], [1.0, 1.0, 0.8, 0.8, 0.8, 0.8, 1.0, 1.0, 0.9, 0.9, 0.9, 0.9]): _vg.add([_i], _w, 'REPLACE')
_vg = ob_hair.vertex_groups.new(name='Lleg')
for _i, _w in zip([139, 140, 141, 142, 143, 144, 145, 146, 147, 148, 149, 150, 151, 152, 153, 154, 183, 184, 185, 186], [1.0, 1.0, 0.6, 0.6, 0.6, 0.6, 1.0, 1.0, 1.0, 1.0, 1.0, 1.0, 1.0, 1.0, 1.0, 1.0, 0.8, 0.8, 0.8, 0.8]): _vg.add([_i], _w, 'REPLACE')
_vg = ob_hair.vertex_groups.new(name='Rleg')
for _i, _w in zip([155, 156, 157, 158, 159, 160, 161, 162, 163, 164, 165, 166, 167, 168, 169, 170, 179, 180, 181, 182], [1.0, 1.0, 0.6, 0.6, 0.6, 0.6, 1.0, 1.0, 1.0, 1.0, 1.0, 1.0, 1.0, 1.0, 1.0, 1.0, 0.8, 0.8, 0.8, 0.8]): _vg.add([_i], _w, 'REPLACE')
_vg = ob_hair.vertex_groups.new(name='Rarm')
for _i, _w in zip([131, 132, 133, 134, 135, 136, 137, 138, 171, 172, 173, 174], [1.0, 1.0, 0.8, 0.8, 0.8, 0.8, 1.0, 1.0, 0.9, 0.9, 0.9, 0.9]): _vg.add([_i], _w, 'REPLACE')
_m = ob_hair.modifiers.new('root', 'ARMATURE')
_m.object = ob_root
ob_c_006a_hair.location = (0.0, 0.0, 0.0)
ob_c_006a_hair.rotation_euler = (1.571, -0.0, 0.0)
ob_c_006a_hair.color = (0.8, 0.8, 0.8, 1.0)
ob_c_006a_hair.lineart.crease_threshold = 0.0

# ---- collection membership
col_collection.objects.link(ob_root)
col_collection.objects.link(ob_l_itemhook)
col_collection.objects.link(ob_r_itemhook)
col_collection.objects.link(ob_hair)
col_collection.objects.link(ob_c_006a_hair)

# ---- scene / render settings (as saved in the file)
scene.frame_start = 1; scene.frame_end = 250; scene.frame_set(1)
scene.render.engine = 'BLENDER_EEVEE_NEXT'
scene.render.fps = 25
scene.cycles.use_denoising = False
scene.cycles.samples = 128
scene.cycles.sampling_pattern = 'TABULATED_SOBOL'
scene.cycles.use_adaptive_sampling = False
scene.cycles.use_light_tree = False
scene.view_settings.view_transform = 'Filmic'
bpy.context.view_layer.update()

# ---- added for rendering (the .blend has no active camera and no usable light): camera, sun
cam_auto = bpy.data.cameras.new('AutoCamera')
cam_auto.lens = 50.0
cam_auto.sensor_width = 36.0
cam_auto.clip_end = 1000.0
ob_auto_camera = bpy.data.objects.new('AutoCamera', cam_auto)
scene.collection.objects.link(ob_auto_camera)
ob_auto_camera.location = (1.55545, -1.88578, 1.88393)
ob_auto_camera.rotation_euler = (1.09748, -7.21219e-08, 0.694738)
scene.camera = ob_auto_camera
light_auto_sun = bpy.data.lights.new('AutoSun', 'SUN')
light_auto_sun.energy = 3.0
light_auto_sun.angle = 0.0523599
ob_auto_sun = bpy.data.objects.new('AutoSun', light_auto_sun)
scene.collection.objects.link(ob_auto_sun)
ob_auto_sun.rotation_euler = (0.872665, 0.174533, 0.523599)
bpy.context.view_layer.update()
